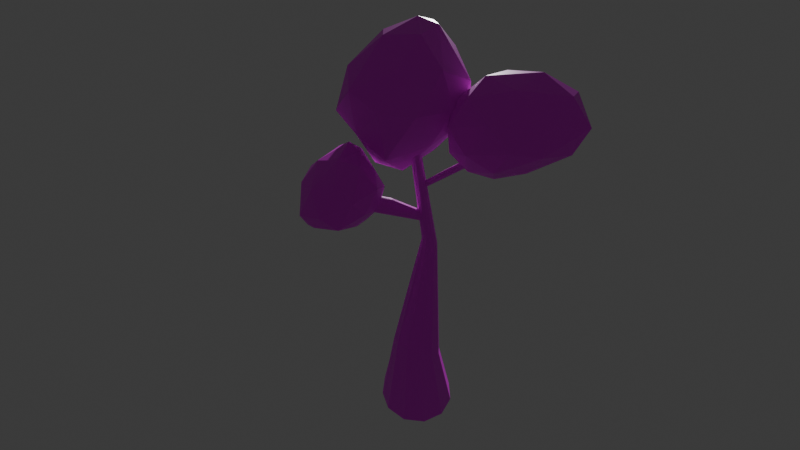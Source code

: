 # Source: FirstTree.blend  (saved by Blender 5.0.119; exported with 4.5.12 LTS)
import bpy
from mathutils import Matrix  # noqa: F401  (used for matrix-valued properties, if any)

bpy.ops.wm.read_factory_settings(use_empty=True)
scene = bpy.context.scene
scene.name = 'Scene'

# ---- collections
col_collection = bpy.data.collections.new('Collection'); scene.collection.children.link(col_collection)

# ---- images (referenced by path relative to the original .blend; pixels are not part of the script)
import os
ASSET_DIR = os.environ.get("B2B_ASSET_DIR", "")  # directory of the original .blend (textures are referenced by path, not embedded)
HERE = os.path.dirname(os.path.abspath(__file__))  # packed textures are extracted next to this script under _unpacked/

def load_image(name, relpath, width, height, colorspace="sRGB"):
    """Load a texture the original file referenced (path relative to the .blend, or extracted next to this script)."""
    p = next((c for c in (os.path.join(HERE, relpath), os.path.join(ASSET_DIR, relpath)) if relpath and os.path.exists(c)), "")
    if p:
        img = bpy.data.images.load(p, check_existing=True)
        img.name = name
    else:  # same state as the original file: an image datablock whose file is absent (Cycles renders it pink)
        img = bpy.data.images.new(name, width, height)
        img.source = "FILE"
        img.filepath = "//" + (relpath or name)
    img.colorspace_settings.name = colorspace
    return img
img_color_palette_2_png = load_image('Color_palette_2.png', 'Color_palette_2.png', 1024, 1024, 'sRGB')

# ---- materials (node trees are filled in below, after node groups)
mat_material_001 = bpy.data.materials.new('Material.001')

# ---- material node trees
mat_material_001.use_nodes = True; mat_material_001.node_tree.nodes.clear()
_N = mat_material_001.node_tree.nodes; _L = mat_material_001.node_tree.links
n0 = _N.new('ShaderNodeBsdfPrincipled'); n0.name = 'Principled BSDF'; n0.location = (-200, 100)
n1 = _N.new('ShaderNodeOutputMaterial'); n1.name = 'Material Output'; n1.location = (200, 100)
n2 = _N.new('ShaderNodeTexImage'); n2.name = 'Image Texture'; n2.location = (-490, 80)
n2.image = img_color_palette_2_png
_L.new(n0.outputs[0], n1.inputs[0])
_L.new(n2.outputs[0], n0.inputs[0])
n1.is_active_output = True

# ---- world
world_world = bpy.data.worlds.new('World'); scene.world = world_world
world_world.use_nodes = True; world_world.node_tree.nodes.clear()
_N = world_world.node_tree.nodes; _L = world_world.node_tree.links
n0 = _N.new('ShaderNodeOutputWorld'); n0.name = 'World Output'; n0.location = (200, 100)
n1 = _N.new('ShaderNodeBackground'); n1.name = 'Background'; n1.location = (-200, 100)
n1.inputs[0].default_value = (0.05088, 0.05088, 0.05088, 1.0)
_L.new(n1.outputs[0], n0.inputs[0])
n0.is_active_output = True
world_world.color = (0.05088, 0.05088, 0.05088)
world_world.sun_shadow_jitter_overblur = 0.0

# ---- cameras
cam_camera_001 = bpy.data.cameras.new('Camera.001')
cam_camera_001.lens = 11.0

# ---- meshes
me_cylinder_001 = bpy.data.meshes.new('Cylinder.001')
me_cylinder_001.from_pydata([(0.0, 1.0, -1.0), (-0.07205, 0.7256, 0.8783), (0.4753, 0.8489, -1.017), (0.2254, 0.6137, 0.8263), (0.866, 0.5, -1.0), (0.4218, 0.3755, 0.7346), (1.0, 0.0, -1.0), (0.4643, 0.07468, 0.6276), (0.866, -0.5, -1.0), (0.3416, -0.208, 0.534), (0.5, -0.866, -1.0), (0.08665, -0.397, 0.4791), (0.0, -1.0, -1.0), (-0.2323, -0.4414, 0.4773), (-0.5, -0.866, -1.0), (-0.5298, -0.3296, 0.5293), (-0.866, -0.5, -1.0), (-0.7261, -0.09132, 0.6211), (-1.0, 0.0, -1.0), (-0.7687, 0.2095, 0.7281), (-0.866, 0.5, -1.0), (-0.646, 0.4922, 0.8216), (-0.5, 0.866, -1.0), (-0.391, 0.6811, 0.8766), (-0.05149, -0.06295, 3.542), (-0.135, -0.03268, 3.466), (0.009625, -0.1456, 3.598), (0.03199, -0.2586, 3.618), (0.009625, -0.3716, 3.598), (-0.05149, -0.4542, 3.542), (-0.135, -0.4845, 3.466), (-0.2184, -0.4542, 3.39), (-0.2796, -0.3716, 3.334), (-0.3019, -0.2586, 3.314), (-0.2796, -0.1456, 3.334), (-0.2184, -0.06295, 3.39), (-0.03744, 0.3644, 5.713), (-0.09984, 0.3728, 5.722), (0.008802, 0.328, 5.704), (0.02638, 0.2729, 5.699), (0.01047, 0.2137, 5.699), (-0.03466, 0.1663, 5.705), (-0.09679, 0.1436, 5.714), (-0.1592, 0.152, 5.723), (-0.2051, 0.1891, 5.731), (-0.2224, 0.2448, 5.735), (-0.2065, 0.3039, 5.735), (-0.1617, 0.3507, 5.73), (0.0006017, -0.1963, 4.11), (0.01056, -0.1457, 4.066), (-0.04142, -0.2387, 4.142), (-0.1042, -0.2616, 4.154), (-0.171, -0.2588, 4.142), (-0.2239, -0.2311, 4.11), (-0.2487, -0.1859, 4.066), (-0.2387, -0.1353, 4.021), (-0.1967, -0.09287, 3.989), (-0.1339, -0.07001, 3.977), (-0.06709, -0.07281, 3.989), (-0.01422, -0.1005, 4.021), (0.4977, 1.712, 4.724), (0.5, 1.766, 4.653), (0.46, 1.668, 4.771), (0.3973, 1.646, 4.783), (0.3266, 1.652, 4.758), (0.2665, 1.685, 4.7), (0.2294, 1.756, 4.614), (0.2301, 1.815, 4.538), (0.2662, 1.863, 4.486), (0.3285, 1.886, 4.472), (0.4005, 1.879, 4.502), (0.4659, 1.818, 4.577), (0.1146, 0.7171, 4.566), (0.06089, 0.7412, 4.536), (0.2699, 0.8624, 4.45), (0.2947, 0.8199, 4.494), (0.2851, 0.7732, 4.537), (0.244, 0.7354, 4.567), (0.1818, 0.7152, 4.577), (-0.08849, 0.1076, 4.864), (-0.05966, 0.0873, 4.883), (-0.1197, 0.1048, 4.839), (-0.1448, 0.07979, 4.813), (-0.1573, 0.03913, 4.794), (-0.1538, -0.006692, 4.787), (-0.1355, -0.04561, 4.794), (-0.1072, -0.06703, 4.814), (-0.07627, -0.06482, 4.84), (-0.05091, -0.03934, 4.865), (-0.03798, 0.002427, 4.883), (-0.04114, 0.04888, 4.889), (-1.269, -0.3838, 5.489), (-1.239, -0.4073, 5.516), (-1.298, -0.3798, 5.453), (-1.318, -0.3962, 5.419), (-1.323, -0.4288, 5.395), (-1.314, -0.4699, 5.387), (-1.294, -0.5086, 5.397), (-1.267, -0.5342, 5.423), (-1.239, -0.5391, 5.458), (-1.218, -0.5215, 5.494), (-1.209, -0.4868, 5.519), (-1.216, -0.4449, 5.528), (0.2898, 0.7963, 4.516), (0.1482, 0.7162, 4.572), (0.2129, 0.7253, 4.572), (0.2645, 0.7541, 4.552), (0.2823, 0.8412, 4.472), (0.08768, 0.7289, 4.552), (-1.574, -0.5831, 5.019), (-0.8505, -1.109, 5.571), (-1.869, -1.528, 5.428), (-2.818, -0.8028, 5.441), (-2.199, 0.04789, 5.441), (-0.8415, -0.03801, 5.546), (-1.298, -1.434, 6.466), (-2.396, -1.17, 6.429), (-2.849, -0.4046, 6.259), (-1.396, 0.206, 6.429), (-0.6797, -0.5831, 6.466), (-1.637, -0.6227, 6.995), (-1.737, -1.083, 5.168), (-1.149, -0.8922, 5.168), (-1.329, -1.486, 5.349), (-0.7184, -0.5722, 5.479), (-1.149, -0.2741, 5.168), (-2.185, -0.6369, 5.136), (-2.348, -1.137, 5.461), (-1.822, -0.1369, 5.136), (-2.568, -0.2753, 5.378), (-1.397, 0.1721, 5.461), (-0.623, -0.8921, 6.019), (-0.6098, -0.2455, 5.982), (-1.592, -1.677, 5.875), (-0.9863, -1.392, 6.019), (-2.83, -1.084, 5.904), (-2.183, -1.405, 6.011), (-2.714, -0.1213, 5.812), (-3.077, -0.6213, 5.812), (-0.9997, 0.2265, 5.995), (-1.879, 0.2247, 5.904), (-0.8859, -1.083, 6.544), (-1.837, -1.392, 6.544), (-2.774, -0.8028, 6.413), (-2.186, 0.006252, 6.413), (-0.8859, -0.08315, 6.544), (-1.412, -1.083, 6.869), (-1.048, -0.5831, 6.869), (-2.097, -0.9537, 6.833), (-2.348, -0.4937, 6.738), (-1.509, -0.1447, 6.833), (0.2576, 0.3065, 5.182), (1.15, -0.7255, 6.129), (-0.1782, -1.048, 6.317), (-0.995, 0.05795, 6.312), (-0.1453, 1.245, 6.225), (1.26, 0.945, 6.038), (0.5437, -1.048, 7.485), (-0.4978, -0.4957, 7.746), (-0.7623, 0.7499, 7.485), (0.6758, 1.415, 7.272), (1.351, 0.06334, 7.485), (0.1828, 0.06334, 8.207), (0.003478, -0.5188, 5.699), (0.7931, -0.3725, 5.512), (0.5485, -1.095, 6.026), (1.319, 0.1179, 6.144), (0.813, 0.71, 5.377), (-0.471, 0.1342, 5.699), (-0.7156, -0.5887, 6.213), (0.0454, 0.9595, 5.377), (-0.6907, 0.7709, 6.144), (0.6503, 1.299, 5.956), (1.425, -0.3402, 6.901), (1.425, 0.4671, 6.901), (0.1828, -1.243, 6.901), (0.9504, -0.9932, 6.901), (-1.059, -0.3402, 6.901), (-0.5849, -0.9932, 6.901), (-0.5848, 1.12, 6.901), (-1.059, 0.4669, 6.901), (1.182, 1.485, 6.5), (0.3149, 1.61, 6.688), (1.082, -0.5897, 7.587), (-0.1606, -0.9932, 7.587), (-0.6638, 0.1909, 7.848), (-0.1606, 1.12, 7.587), (1.082, 0.7163, 7.587), (0.3949, -0.5897, 8.012), (0.8694, 0.06334, 8.012), (-0.1083, -0.2127, 8.273), (-0.3727, 0.4669, 8.012), (0.3949, 0.7163, 8.012), (0.8231, 1.545, 3.899), (1.535, 1.059, 4.443), (0.5512, 0.7589, 4.443), (-0.09456, 1.58, 4.314), (0.4443, 2.431, 4.077), (1.501, 2.063, 4.328), (1.133, 0.8401, 5.218), (0.1539, 1.151, 5.205), (0.003299, 2.132, 4.953), (0.988, 2.431, 4.957), (1.703, 1.545, 5.323), (0.7158, 1.436, 5.8), (0.6633, 1.083, 4.046), (1.241, 1.26, 4.046), (1.082, 0.7974, 4.366), (1.66, 1.545, 4.366), (1.232, 1.84, 4.012), (0.2952, 1.555, 4.009), (0.1461, 1.083, 4.366), (0.6332, 2.036, 3.943), (0.05088, 2.096, 4.04), (0.9874, 2.381, 4.043), (1.759, 1.26, 4.883), (1.749, 1.84, 4.849), (0.8396, 0.6564, 4.837), (1.404, 0.8037, 4.875), (-0.1208, 1.284, 4.82), (0.2596, 0.8289, 4.843), (0.07912, 2.447, 4.316), (-0.2104, 1.922, 4.548), (1.307, 2.381, 4.561), (0.6573, 2.624, 4.316), (1.508, 1.101, 5.377), (0.6118, 0.8992, 5.269), (-0.03574, 1.602, 5.253), (0.3987, 2.447, 4.833), (1.47, 2.036, 5.297), (0.9414, 1.002, 5.702), (1.252, 1.397, 5.764), (0.4243, 1.345, 5.579), (0.3068, 1.922, 5.384), (0.8876, 2.096, 5.394)], [], [(0, 1, 3, 2), (2, 3, 5, 4), (4, 5, 7, 6), (6, 7, 9, 8), (8, 9, 11, 10), (10, 11, 13, 12), (12, 13, 15, 14), (14, 15, 17, 16), (16, 17, 19, 18), (18, 19, 21, 20), (1, 23, 35, 25), (20, 21, 23, 22), (22, 23, 1, 0), (49, 75, 103, 76, 48), (31, 30, 42, 43), (3, 1, 25, 24), (7, 5, 26, 27), (23, 21, 34, 35), (5, 3, 24, 26), (21, 19, 33, 34), (19, 17, 32, 33), (17, 15, 31, 32), (15, 13, 30, 31), (13, 11, 29, 30), (11, 9, 28, 29), (9, 7, 27, 28), (51, 78, 104, 72, 52), (28, 27, 39, 40), (35, 34, 46, 47), (24, 25, 37, 36), (32, 31, 43, 44), (29, 28, 40, 41), (25, 35, 47, 37), (26, 24, 36, 38), (33, 32, 44, 45), (30, 29, 41, 42), (27, 26, 38, 39), (34, 33, 45, 46), (72, 64, 65, 73, 108), (74, 71, 61, 75, 107), (76, 60, 62, 77, 106), (56, 68, 69, 57), (53, 73, 65, 66, 54), (77, 62, 63, 78, 105), (57, 69, 70, 58), (54, 66, 67, 55), (78, 63, 64, 72, 104), (58, 70, 71, 74, 59), (75, 61, 60, 76, 103), (55, 67, 68, 56), (50, 77, 105, 78, 51), (48, 76, 106, 77, 50), (59, 74, 107, 75, 49), (52, 72, 108, 73, 53), (90, 80, 92, 102), (79, 81, 93, 91), (87, 88, 100, 99), (84, 85, 97, 96), (81, 82, 94, 93), (88, 89, 101, 100), (85, 86, 98, 97), (82, 83, 95, 94), (89, 90, 102, 101), (80, 79, 91, 92), (86, 87, 99, 98), (83, 84, 96, 95), (109, 122, 121), (110, 122, 124), (109, 121, 126), (109, 126, 128), (109, 128, 125), (110, 124, 131), (111, 123, 133), (112, 127, 135), (113, 129, 137), (114, 130, 139), (110, 131, 134), (111, 133, 136), (112, 135, 138), (113, 137, 140), (114, 139, 132), (115, 141, 146), (116, 142, 148), (117, 143, 149), (118, 144, 150), (119, 145, 147), (147, 150, 120), (147, 145, 150), (145, 118, 150), (150, 149, 120), (150, 144, 149), (144, 117, 149), (149, 148, 120), (149, 143, 148), (143, 116, 148), (148, 146, 120), (148, 142, 146), (142, 115, 146), (146, 147, 120), (146, 141, 147), (141, 119, 147), (132, 145, 119), (132, 139, 145), (139, 118, 145), (140, 144, 118), (140, 137, 144), (137, 117, 144), (138, 143, 117), (138, 135, 143), (135, 116, 143), (136, 142, 116), (136, 133, 142), (133, 115, 142), (134, 141, 115), (134, 131, 141), (131, 119, 141), (139, 140, 118), (139, 130, 140), (130, 113, 140), (137, 138, 117), (137, 129, 138), (129, 112, 138), (135, 136, 116), (135, 127, 136), (127, 111, 136), (133, 134, 115), (133, 123, 134), (123, 110, 134), (131, 132, 119), (131, 124, 132), (124, 114, 132), (125, 130, 114), (125, 128, 130), (128, 113, 130), (128, 129, 113), (128, 126, 129), (126, 112, 129), (126, 127, 112), (126, 121, 127), (121, 111, 127), (124, 125, 114), (124, 122, 125), (122, 109, 125), (121, 123, 111), (121, 122, 123), (122, 110, 123), (151, 164, 163), (152, 164, 166), (151, 163, 168), (151, 168, 170), (151, 170, 167), (152, 166, 173), (153, 165, 175), (154, 169, 177), (155, 171, 179), (156, 172, 181), (152, 173, 176), (153, 175, 178), (154, 177, 180), (155, 179, 182), (156, 181, 174), (157, 183, 188), (158, 184, 190), (159, 185, 191), (160, 186, 192), (161, 187, 189), (189, 192, 162), (189, 187, 192), (187, 160, 192), (192, 191, 162), (192, 186, 191), (186, 159, 191), (191, 190, 162), (191, 185, 190), (185, 158, 190), (190, 188, 162), (190, 184, 188), (184, 157, 188), (188, 189, 162), (188, 183, 189), (183, 161, 189), (174, 187, 161), (174, 181, 187), (181, 160, 187), (182, 186, 160), (182, 179, 186), (179, 159, 186), (180, 185, 159), (180, 177, 185), (177, 158, 185), (178, 184, 158), (178, 175, 184), (175, 157, 184), (176, 183, 157), (176, 173, 183), (173, 161, 183), (181, 182, 160), (181, 172, 182), (172, 155, 182), (179, 180, 159), (179, 171, 180), (171, 154, 180), (177, 178, 158), (177, 169, 178), (169, 153, 178), (175, 176, 157), (175, 165, 176), (165, 152, 176), (173, 174, 161), (173, 166, 174), (166, 156, 174), (167, 172, 156), (167, 170, 172), (170, 155, 172), (170, 171, 155), (170, 168, 171), (168, 154, 171), (168, 169, 154), (168, 163, 169), (163, 153, 169), (166, 167, 156), (166, 164, 167), (164, 151, 167), (163, 165, 153), (163, 164, 165), (164, 152, 165), (193, 206, 205), (194, 206, 208), (193, 205, 210), (193, 210, 212), (193, 212, 209), (194, 208, 215), (195, 207, 217), (196, 211, 219), (197, 213, 221), (198, 214, 223), (194, 215, 218), (195, 217, 220), (196, 219, 222), (197, 221, 224), (198, 223, 216), (199, 225, 230), (200, 226, 232), (201, 227, 233), (202, 228, 234), (203, 229, 231), (231, 234, 204), (231, 229, 234), (229, 202, 234), (234, 233, 204), (234, 228, 233), (228, 201, 233), (233, 232, 204), (233, 227, 232), (227, 200, 232), (232, 230, 204), (232, 226, 230), (226, 199, 230), (230, 231, 204), (230, 225, 231), (225, 203, 231), (216, 229, 203), (216, 223, 229), (223, 202, 229), (224, 228, 202), (224, 221, 228), (221, 201, 228), (222, 227, 201), (222, 219, 227), (219, 200, 227), (220, 226, 200), (220, 217, 226), (217, 199, 226), (218, 225, 199), (218, 215, 225), (215, 203, 225), (223, 224, 202), (223, 214, 224), (214, 197, 224), (221, 222, 201), (221, 213, 222), (213, 196, 222), (219, 220, 200), (219, 211, 220), (211, 195, 220), (217, 218, 199), (217, 207, 218), (207, 194, 218), (215, 216, 203), (215, 208, 216), (208, 198, 216), (209, 214, 198), (209, 212, 214), (212, 197, 214), (212, 213, 197), (212, 210, 213), (210, 196, 213), (210, 211, 196), (210, 205, 211), (205, 195, 211), (208, 209, 198), (208, 206, 209), (206, 193, 209), (205, 207, 195), (205, 206, 207), (206, 194, 207)])
_uv = me_cylinder_001.uv_layers.new(name='UVMap')
_uv.uv.foreach_set('vector', [0.9717, 0.2373, 0.9719, 0.2385, 0.9717, 0.2385, 0.9716, 0.2374, 0.9716, 0.2374, 0.9717, 0.2385, 0.9717, 0.2384, 0.9715, 0.2374, 0.9715, 0.2374, 0.9717, 0.2384, 0.9718, 0.2384, 0.9716, 0.2375, 0.9716, 0.2375, 0.9718, 0.2384, 0.9719, 0.2384, 0.9717, 0.2376, 0.9717, 0.2376, 0.9719, 0.2384, 0.972, 0.2383, 0.972, 0.2376, 0.972, 0.2376, 0.972, 0.2383, 0.9722, 0.2383, 0.9722, 0.2376, 0.9722, 0.2376, 0.9722, 0.2383, 0.9723, 0.2383, 0.9724, 0.2375, 0.9724, 0.2375, 0.9723, 0.2383, 0.9723, 0.2384, 0.9725, 0.2375, 0.9725, 0.2375, 0.9723, 0.2384, 0.9723, 0.2384, 0.9725, 0.2374, 0.9725, 0.2374, 0.9723, 0.2384, 0.9722, 0.2385, 0.9723, 0.2373, 0.9719, 0.2385, 0.972, 0.2385, 0.9721, 0.2398, 0.972, 0.2398, 0.9723, 0.2373, 0.9722, 0.2385, 0.972, 0.2385, 0.972, 0.2373, 0.972, 0.2373, 0.972, 0.2385, 0.9719, 0.2385, 0.9717, 0.2373, 0.972, 0.2401, 0.9717, 0.2403, 0.9717, 0.2403, 0.9717, 0.2403, 0.972, 0.2401, 0.9722, 0.2398, 0.9721, 0.2398, 0.972, 0.2408, 0.972, 0.2408, 0.9717, 0.2385, 0.9719, 0.2385, 0.972, 0.2398, 0.972, 0.2398, 0.9718, 0.2384, 0.9717, 0.2384, 0.972, 0.2399, 0.972, 0.2399, 0.972, 0.2385, 0.9722, 0.2385, 0.9721, 0.2398, 0.9721, 0.2398, 0.9717, 0.2384, 0.9717, 0.2385, 0.972, 0.2398, 0.972, 0.2399, 0.9722, 0.2385, 0.9723, 0.2384, 0.9722, 0.2397, 0.9721, 0.2398, 0.9723, 0.2384, 0.9723, 0.2384, 0.9722, 0.2397, 0.9722, 0.2397, 0.9723, 0.2384, 0.9723, 0.2383, 0.9722, 0.2398, 0.9722, 0.2397, 0.9723, 0.2383, 0.9722, 0.2383, 0.9721, 0.2398, 0.9722, 0.2398, 0.9722, 0.2383, 0.972, 0.2383, 0.9721, 0.2398, 0.9721, 0.2398, 0.972, 0.2383, 0.9719, 0.2384, 0.9721, 0.2398, 0.9721, 0.2398, 0.9719, 0.2384, 0.9718, 0.2384, 0.972, 0.2399, 0.9721, 0.2398, 0.4084, 0.6153, 0.4101, 0.6149, 0.4101, 0.6149, 0.4101, 0.6149, 0.4084, 0.6154, 0.9721, 0.2398, 0.972, 0.2399, 0.9719, 0.2408, 0.9719, 0.2408, 0.9721, 0.2398, 0.9721, 0.2398, 0.972, 0.2408, 0.972, 0.2408, 0.972, 0.2398, 0.972, 0.2398, 0.9719, 0.2408, 0.9719, 0.2408, 0.9722, 0.2397, 0.9722, 0.2398, 0.972, 0.2408, 0.972, 0.2408, 0.9721, 0.2398, 0.9721, 0.2398, 0.9719, 0.2408, 0.972, 0.2408, 0.972, 0.2398, 0.9721, 0.2398, 0.972, 0.2408, 0.9719, 0.2408, 0.972, 0.2399, 0.972, 0.2398, 0.9719, 0.2408, 0.9719, 0.2408, 0.9722, 0.2397, 0.9722, 0.2397, 0.972, 0.2408, 0.972, 0.2408, 0.9721, 0.2398, 0.9721, 0.2398, 0.972, 0.2408, 0.972, 0.2408, 0.972, 0.2399, 0.972, 0.2399, 0.9719, 0.2408, 0.9719, 0.2408, 0.9721, 0.2398, 0.9722, 0.2397, 0.972, 0.2408, 0.972, 0.2408, 0.4101, 0.6149, 0.4119, 0.6148, 0.4119, 0.615, 0.4101, 0.615, 0.4101, 0.615, 0.4104, 0.615, 0.4122, 0.6151, 0.4121, 0.6149, 0.4103, 0.6149, 0.4104, 0.615, 0.4103, 0.6149, 0.412, 0.6148, 0.4119, 0.6147, 0.4102, 0.6148, 0.4102, 0.6148, 0.4086, 0.6157, 0.4122, 0.6154, 0.4123, 0.6154, 0.4087, 0.6157, 0.9721, 0.2401, 0.9718, 0.2404, 0.9715, 0.2405, 0.9715, 0.2405, 0.9721, 0.2401, 0.4102, 0.6148, 0.4119, 0.6147, 0.4119, 0.6147, 0.4101, 0.6149, 0.4101, 0.6148, 0.4087, 0.6157, 0.4123, 0.6154, 0.4123, 0.6153, 0.4087, 0.6156, 0.9721, 0.2401, 0.9715, 0.2405, 0.9715, 0.2405, 0.9721, 0.2401, 0.4101, 0.6149, 0.4119, 0.6147, 0.4119, 0.6148, 0.4101, 0.6149, 0.4101, 0.6149, 0.972, 0.24, 0.9714, 0.2404, 0.9714, 0.2405, 0.9717, 0.2403, 0.972, 0.2401, 0.4103, 0.6149, 0.4121, 0.6149, 0.412, 0.6148, 0.4103, 0.6149, 0.4103, 0.6149, 0.9721, 0.2401, 0.9715, 0.2405, 0.9714, 0.2404, 0.9721, 0.24, 0.4085, 0.6153, 0.4102, 0.6148, 0.4101, 0.6148, 0.4101, 0.6149, 0.4084, 0.6153, 0.972, 0.2401, 0.9717, 0.2403, 0.9717, 0.2404, 0.9717, 0.2404, 0.972, 0.2401, 0.972, 0.2401, 0.9717, 0.2403, 0.9717, 0.2403, 0.9717, 0.2403, 0.972, 0.2401, 0.9721, 0.2401, 0.9718, 0.2404, 0.9718, 0.2404, 0.9718, 0.2404, 0.9721, 0.2401, 0.9682, 0.2371, 0.9682, 0.2371, 0.9682, 0.2371, 0.9682, 0.2371, 0.972, 0.2404, 0.972, 0.2404, 0.9726, 0.2407, 0.9725, 0.2407, 0.972, 0.2404, 0.972, 0.2404, 0.9726, 0.2407, 0.9726, 0.2407, 0.972, 0.2404, 0.972, 0.2404, 0.9726, 0.2407, 0.9726, 0.2407, 0.972, 0.2404, 0.972, 0.2404, 0.9726, 0.2407, 0.9726, 0.2407, 0.972, 0.2404, 0.972, 0.2404, 0.9725, 0.2407, 0.9726, 0.2407, 0.972, 0.2404, 0.972, 0.2404, 0.9726, 0.2407, 0.9726, 0.2407, 0.972, 0.2404, 0.972, 0.2404, 0.9726, 0.2407, 0.9726, 0.2407, 0.972, 0.2404, 0.972, 0.2404, 0.9725, 0.2407, 0.9725, 0.2407, 0.972, 0.2404, 0.972, 0.2404, 0.9725, 0.2407, 0.9725, 0.2407, 0.972, 0.2404, 0.972, 0.2404, 0.9726, 0.2407, 0.9726, 0.2407, 0.972, 0.2404, 0.972, 0.2404, 0.9726, 0.2407, 0.9726, 0.2407, 0.4062, 0.6151, 0.4063, 0.6143, 0.4051, 0.6147, 0.4064, 0.6133, 0.4063, 0.6143, 0.4073, 0.6135, 0.4062, 0.6151, 0.4051, 0.6147, 0.4049, 0.6156, 0.4062, 0.6151, 0.4049, 0.6156, 0.4066, 0.6154, 0.4062, 0.6151, 0.4066, 0.6154, 0.4073, 0.6145, 0.4064, 0.6133, 0.4073, 0.6135, 0.4069, 0.6125, 0.4041, 0.6141, 0.4052, 0.6139, 0.4044, 0.613, 0.4027, 0.6156, 0.4036, 0.6147, 0.4019, 0.6141, 0.4062, 0.6153, 0.4046, 0.6158, 0.4043, 0.6149, 0.4081, 0.6137, 0.4078, 0.6144, 0.4084, 0.6129, 0.4064, 0.6133, 0.4069, 0.6125, 0.4057, 0.6125, 0.4041, 0.6141, 0.4044, 0.613, 0.4034, 0.6131, 0.4027, 0.6156, 0.4019, 0.6141, 0.4018, 0.6151, 0.4062, 0.6153, 0.4043, 0.6149, 0.4071, 0.6138, 0.4081, 0.6137, 0.4084, 0.6129, 0.4079, 0.6126, 0.4051, 0.6117, 0.4063, 0.6115, 0.4054, 0.6109, 0.403, 0.6122, 0.4041, 0.6117, 0.4041, 0.6111, 0.4029, 0.6134, 0.4024, 0.6126, 0.4043, 0.6114, 0.4078, 0.6121, 0.4059, 0.6125, 0.4069, 0.611, 0.4073, 0.6117, 0.4079, 0.6116, 0.4068, 0.6109, 0.4068, 0.6109, 0.4069, 0.611, 0.4057, 0.6106, 0.4068, 0.6109, 0.4079, 0.6116, 0.4069, 0.611, 0.4079, 0.6116, 0.4078, 0.6121, 0.4069, 0.611, 0.4069, 0.611, 0.4043, 0.6114, 0.4057, 0.6106, 0.4069, 0.611, 0.4059, 0.6125, 0.4043, 0.6114, 0.4059, 0.6125, 0.4029, 0.6134, 0.4043, 0.6114, 0.4043, 0.6114, 0.4041, 0.6111, 0.4057, 0.6106, 0.4043, 0.6114, 0.4024, 0.6126, 0.4041, 0.6111, 0.4024, 0.6126, 0.403, 0.6122, 0.4041, 0.6111, 0.4041, 0.6111, 0.4054, 0.6109, 0.4057, 0.6106, 0.4041, 0.6111, 0.4041, 0.6117, 0.4054, 0.6109, 0.4041, 0.6117, 0.4051, 0.6117, 0.4054, 0.6109, 0.4054, 0.6109, 0.4068, 0.6109, 0.4057, 0.6106, 0.4054, 0.6109, 0.4063, 0.6115, 0.4068, 0.6109, 0.4063, 0.6115, 0.4073, 0.6117, 0.4068, 0.6109, 0.4079, 0.6126, 0.4079, 0.6116, 0.4073, 0.6117, 0.4079, 0.6126, 0.4084, 0.6129, 0.4079, 0.6116, 0.4084, 0.6129, 0.4078, 0.6121, 0.4079, 0.6116, 0.4071, 0.6138, 0.4059, 0.6125, 0.4078, 0.6121, 0.4071, 0.6138, 0.4043, 0.6149, 0.4059, 0.6125, 0.4043, 0.6149, 0.4029, 0.6134, 0.4059, 0.6125, 0.4018, 0.6151, 0.4024, 0.6126, 0.4029, 0.6134, 0.4018, 0.6151, 0.4019, 0.6141, 0.4024, 0.6126, 0.4019, 0.6141, 0.403, 0.6122, 0.4024, 0.6126, 0.4034, 0.6131, 0.4041, 0.6117, 0.403, 0.6122, 0.4034, 0.6131, 0.4044, 0.613, 0.4041, 0.6117, 0.4044, 0.613, 0.4051, 0.6117, 0.4041, 0.6117, 0.4057, 0.6125, 0.4063, 0.6115, 0.4051, 0.6117, 0.4057, 0.6125, 0.4069, 0.6125, 0.4063, 0.6115, 0.4069, 0.6125, 0.4073, 0.6117, 0.4063, 0.6115, 0.4084, 0.6129, 0.4071, 0.6138, 0.4078, 0.6121, 0.4084, 0.6129, 0.4078, 0.6144, 0.4071, 0.6138, 0.4078, 0.6144, 0.4062, 0.6153, 0.4071, 0.6138, 0.4043, 0.6149, 0.4018, 0.6151, 0.4029, 0.6134, 0.4043, 0.6149, 0.4046, 0.6158, 0.4018, 0.6151, 0.4046, 0.6158, 0.4027, 0.6156, 0.4018, 0.6151, 0.4019, 0.6141, 0.4034, 0.6131, 0.403, 0.6122, 0.4019, 0.6141, 0.4036, 0.6147, 0.4034, 0.6131, 0.4036, 0.6147, 0.4041, 0.6141, 0.4034, 0.6131, 0.4044, 0.613, 0.4057, 0.6125, 0.4051, 0.6117, 0.4044, 0.613, 0.4052, 0.6139, 0.4057, 0.6125, 0.4052, 0.6139, 0.4064, 0.6133, 0.4057, 0.6125, 0.4069, 0.6125, 0.4079, 0.6126, 0.4073, 0.6117, 0.4069, 0.6125, 0.4073, 0.6135, 0.4079, 0.6126, 0.4073, 0.6135, 0.4081, 0.6137, 0.4079, 0.6126, 0.4073, 0.6145, 0.4078, 0.6144, 0.4081, 0.6137, 0.4073, 0.6145, 0.4066, 0.6154, 0.4078, 0.6144, 0.4066, 0.6154, 0.4062, 0.6153, 0.4078, 0.6144, 0.4066, 0.6154, 0.4046, 0.6158, 0.4062, 0.6153, 0.4066, 0.6154, 0.4049, 0.6156, 0.4046, 0.6158, 0.4049, 0.6156, 0.4027, 0.6156, 0.4046, 0.6158, 0.4049, 0.6156, 0.4036, 0.6147, 0.4027, 0.6156, 0.4049, 0.6156, 0.4051, 0.6147, 0.4036, 0.6147, 0.4051, 0.6147, 0.4041, 0.6141, 0.4036, 0.6147, 0.4073, 0.6135, 0.4073, 0.6145, 0.4081, 0.6137, 0.4073, 0.6135, 0.4063, 0.6143, 0.4073, 0.6145, 0.4063, 0.6143, 0.4062, 0.6151, 0.4073, 0.6145, 0.4051, 0.6147, 0.4052, 0.6139, 0.4041, 0.6141, 0.4051, 0.6147, 0.4063, 0.6143, 0.4052, 0.6139, 0.4063, 0.6143, 0.4064, 0.6133, 0.4052, 0.6139, 0.4095, 0.6137, 0.4089, 0.6128, 0.4081, 0.6128, 0.4087, 0.6119, 0.4089, 0.6128, 0.4098, 0.6119, 0.4095, 0.6137, 0.4081, 0.6128, 0.4087, 0.6132, 0.4095, 0.6137, 0.4087, 0.6132, 0.4105, 0.6137, 0.4095, 0.6137, 0.4105, 0.6137, 0.4104, 0.6132, 0.4087, 0.6119, 0.4098, 0.6119, 0.4093, 0.6108, 0.4072, 0.6118, 0.4078, 0.6121, 0.4072, 0.6108, 0.408, 0.6122, 0.4073, 0.6122, 0.4072, 0.6108, 0.4111, 0.6123, 0.4098, 0.6126, 0.4107, 0.6108, 0.411, 0.6121, 0.4114, 0.6125, 0.4119, 0.6115, 0.4087, 0.6119, 0.4093, 0.6108, 0.4082, 0.6108, 0.4072, 0.6118, 0.4072, 0.6108, 0.4067, 0.6108, 0.408, 0.6122, 0.4072, 0.6108, 0.4088, 0.6109, 0.4111, 0.6123, 0.4107, 0.6108, 0.4121, 0.6113, 0.411, 0.6121, 0.4119, 0.6115, 0.4104, 0.6108, 0.4078, 0.6099, 0.4088, 0.6098, 0.4083, 0.6089, 0.4076, 0.6091, 0.4072, 0.6096, 0.4084, 0.6081, 0.4098, 0.6094, 0.4086, 0.6086, 0.4095, 0.6083, 0.4118, 0.6101, 0.411, 0.6093, 0.4105, 0.6087, 0.4098, 0.6099, 0.4107, 0.6097, 0.4096, 0.609, 0.4096, 0.609, 0.4105, 0.6087, 0.4092, 0.6083, 0.4096, 0.609, 0.4107, 0.6097, 0.4105, 0.6087, 0.4107, 0.6097, 0.4118, 0.6101, 0.4105, 0.6087, 0.4105, 0.6087, 0.4095, 0.6083, 0.4092, 0.6083, 0.4105, 0.6087, 0.411, 0.6093, 0.4095, 0.6083, 0.411, 0.6093, 0.4098, 0.6094, 0.4095, 0.6083, 0.4095, 0.6083, 0.4084, 0.6081, 0.4092, 0.6083, 0.4095, 0.6083, 0.4086, 0.6086, 0.4084, 0.6081, 0.4086, 0.6086, 0.4076, 0.6091, 0.4084, 0.6081, 0.4084, 0.6081, 0.4083, 0.6089, 0.4092, 0.6083, 0.4084, 0.6081, 0.4072, 0.6096, 0.4083, 0.6089, 0.4072, 0.6096, 0.4078, 0.6099, 0.4083, 0.6089, 0.4083, 0.6089, 0.4096, 0.609, 0.4092, 0.6083, 0.4083, 0.6089, 0.4088, 0.6098, 0.4096, 0.609, 0.4088, 0.6098, 0.4098, 0.6099, 0.4096, 0.609, 0.4104, 0.6108, 0.4107, 0.6097, 0.4098, 0.6099, 0.4104, 0.6108, 0.4119, 0.6115, 0.4107, 0.6097, 0.4119, 0.6115, 0.4118, 0.6101, 0.4107, 0.6097, 0.4121, 0.6113, 0.411, 0.6093, 0.4118, 0.6101, 0.4121, 0.6113, 0.4107, 0.6108, 0.411, 0.6093, 0.4107, 0.6108, 0.4098, 0.6094, 0.411, 0.6093, 0.4088, 0.6109, 0.4086, 0.6086, 0.4098, 0.6094, 0.4088, 0.6109, 0.4072, 0.6108, 0.4086, 0.6086, 0.4072, 0.6108, 0.4076, 0.6091, 0.4086, 0.6086, 0.4067, 0.6108, 0.4072, 0.6096, 0.4076, 0.6091, 0.4067, 0.6108, 0.4072, 0.6108, 0.4072, 0.6096, 0.4072, 0.6108, 0.4078, 0.6099, 0.4072, 0.6096, 0.4082, 0.6108, 0.4088, 0.6098, 0.4078, 0.6099, 0.4082, 0.6108, 0.4093, 0.6108, 0.4088, 0.6098, 0.4093, 0.6108, 0.4098, 0.6099, 0.4088, 0.6098, 0.4119, 0.6115, 0.4121, 0.6113, 0.4118, 0.6101, 0.4119, 0.6115, 0.4114, 0.6125, 0.4121, 0.6113, 0.4114, 0.6125, 0.4111, 0.6123, 0.4121, 0.6113, 0.4107, 0.6108, 0.4088, 0.6109, 0.4098, 0.6094, 0.4107, 0.6108, 0.4098, 0.6126, 0.4088, 0.6109, 0.4098, 0.6126, 0.408, 0.6122, 0.4088, 0.6109, 0.4072, 0.6108, 0.4067, 0.6108, 0.4076, 0.6091, 0.4072, 0.6108, 0.4073, 0.6122, 0.4067, 0.6108, 0.4073, 0.6122, 0.4072, 0.6118, 0.4067, 0.6108, 0.4072, 0.6108, 0.4082, 0.6108, 0.4078, 0.6099, 0.4072, 0.6108, 0.4078, 0.6121, 0.4082, 0.6108, 0.4078, 0.6121, 0.4087, 0.6119, 0.4082, 0.6108, 0.4093, 0.6108, 0.4104, 0.6108, 0.4098, 0.6099, 0.4093, 0.6108, 0.4098, 0.6119, 0.4104, 0.6108, 0.4098, 0.6119, 0.411, 0.6121, 0.4104, 0.6108, 0.4104, 0.6132, 0.4114, 0.6125, 0.411, 0.6121, 0.4104, 0.6132, 0.4105, 0.6137, 0.4114, 0.6125, 0.4105, 0.6137, 0.4111, 0.6123, 0.4114, 0.6125, 0.4105, 0.6137, 0.4098, 0.6126, 0.4111, 0.6123, 0.4105, 0.6137, 0.4087, 0.6132, 0.4098, 0.6126, 0.4087, 0.6132, 0.408, 0.6122, 0.4098, 0.6126, 0.4087, 0.6132, 0.4073, 0.6122, 0.408, 0.6122, 0.4087, 0.6132, 0.4081, 0.6128, 0.4073, 0.6122, 0.4081, 0.6128, 0.4072, 0.6118, 0.4073, 0.6122, 0.4098, 0.6119, 0.4104, 0.6132, 0.411, 0.6121, 0.4098, 0.6119, 0.4089, 0.6128, 0.4104, 0.6132, 0.4089, 0.6128, 0.4095, 0.6137, 0.4104, 0.6132, 0.4081, 0.6128, 0.4078, 0.6121, 0.4072, 0.6118, 0.4081, 0.6128, 0.4089, 0.6128, 0.4078, 0.6121, 0.4089, 0.6128, 0.4087, 0.6119, 0.4078, 0.6121, 0.4116, 0.6157, 0.4113, 0.615, 0.4109, 0.6154, 0.4111, 0.6143, 0.4113, 0.615, 0.4118, 0.6144, 0.4116, 0.6157, 0.4109, 0.6154, 0.4116, 0.616, 0.4116, 0.6157, 0.4116, 0.616, 0.4125, 0.616, 0.4116, 0.6157, 0.4125, 0.616, 0.4122, 0.6153, 0.4111, 0.6143, 0.4118, 0.6144, 0.4115, 0.6136, 0.4103, 0.6148, 0.4106, 0.6146, 0.4103, 0.614, 0.4116, 0.616, 0.4107, 0.6154, 0.411, 0.6149, 0.4133, 0.6162, 0.4126, 0.6166, 0.4135, 0.6163, 0.4126, 0.6147, 0.4132, 0.6157, 0.4132, 0.6147, 0.4111, 0.6143, 0.4115, 0.6136, 0.4107, 0.6137, 0.4103, 0.6148, 0.4103, 0.614, 0.4104, 0.6144, 0.4116, 0.616, 0.411, 0.6149, 0.4123, 0.6159, 0.4133, 0.6162, 0.4135, 0.6163, 0.4138, 0.6157, 0.4126, 0.6147, 0.4132, 0.6147, 0.4124, 0.6138, 0.4107, 0.6134, 0.4113, 0.613, 0.411, 0.6128, 0.4109, 0.614, 0.4106, 0.6136, 0.4114, 0.6133, 0.4129, 0.615, 0.4118, 0.6142, 0.4125, 0.6138, 0.4135, 0.6143, 0.4136, 0.615, 0.4129, 0.6135, 0.412, 0.6131, 0.4127, 0.6134, 0.4117, 0.6126, 0.4117, 0.6126, 0.4129, 0.6135, 0.4117, 0.6128, 0.4117, 0.6126, 0.4127, 0.6134, 0.4129, 0.6135, 0.4127, 0.6134, 0.4135, 0.6143, 0.4129, 0.6135, 0.4129, 0.6135, 0.4125, 0.6138, 0.4117, 0.6128, 0.4129, 0.6135, 0.4136, 0.615, 0.4125, 0.6138, 0.4136, 0.615, 0.4129, 0.615, 0.4125, 0.6138, 0.4125, 0.6138, 0.4114, 0.6133, 0.4117, 0.6128, 0.4125, 0.6138, 0.4118, 0.6142, 0.4114, 0.6133, 0.4118, 0.6142, 0.4109, 0.614, 0.4114, 0.6133, 0.4114, 0.6133, 0.411, 0.6128, 0.4117, 0.6128, 0.4114, 0.6133, 0.4106, 0.6136, 0.411, 0.6128, 0.4106, 0.6136, 0.4107, 0.6134, 0.411, 0.6128, 0.411, 0.6128, 0.4117, 0.6126, 0.4117, 0.6128, 0.411, 0.6128, 0.4113, 0.613, 0.4117, 0.6126, 0.4113, 0.613, 0.412, 0.6131, 0.4117, 0.6126, 0.4124, 0.6138, 0.4127, 0.6134, 0.412, 0.6131, 0.4124, 0.6138, 0.4132, 0.6147, 0.4127, 0.6134, 0.4132, 0.6147, 0.4135, 0.6143, 0.4127, 0.6134, 0.4138, 0.6157, 0.4136, 0.615, 0.4135, 0.6143, 0.4138, 0.6157, 0.4135, 0.6163, 0.4136, 0.615, 0.4135, 0.6163, 0.4129, 0.615, 0.4136, 0.615, 0.4123, 0.6159, 0.4118, 0.6142, 0.4129, 0.615, 0.4123, 0.6159, 0.411, 0.6149, 0.4118, 0.6142, 0.411, 0.6149, 0.4109, 0.614, 0.4118, 0.6142, 0.4104, 0.6144, 0.4106, 0.6136, 0.4109, 0.614, 0.4104, 0.6144, 0.4103, 0.614, 0.4106, 0.6136, 0.4103, 0.614, 0.4107, 0.6134, 0.4106, 0.6136, 0.4107, 0.6137, 0.4113, 0.613, 0.4107, 0.6134, 0.4107, 0.6137, 0.4115, 0.6136, 0.4113, 0.613, 0.4115, 0.6136, 0.412, 0.6131, 0.4113, 0.613, 0.4132, 0.6147, 0.4138, 0.6157, 0.4135, 0.6143, 0.4132, 0.6147, 0.4132, 0.6157, 0.4138, 0.6157, 0.4132, 0.6157, 0.4133, 0.6162, 0.4138, 0.6157, 0.4135, 0.6163, 0.4123, 0.6159, 0.4129, 0.615, 0.4135, 0.6163, 0.4126, 0.6166, 0.4123, 0.6159, 0.4126, 0.6166, 0.4116, 0.616, 0.4123, 0.6159, 0.411, 0.6149, 0.4104, 0.6144, 0.4109, 0.614, 0.411, 0.6149, 0.4107, 0.6154, 0.4104, 0.6144, 0.4107, 0.6154, 0.4103, 0.6148, 0.4104, 0.6144, 0.4103, 0.614, 0.4107, 0.6137, 0.4107, 0.6134, 0.4103, 0.614, 0.4106, 0.6146, 0.4107, 0.6137, 0.4106, 0.6146, 0.4111, 0.6143, 0.4107, 0.6137, 0.4115, 0.6136, 0.4124, 0.6138, 0.412, 0.6131, 0.4115, 0.6136, 0.4118, 0.6144, 0.4124, 0.6138, 0.4118, 0.6144, 0.4126, 0.6147, 0.4124, 0.6138, 0.4122, 0.6153, 0.4132, 0.6157, 0.4126, 0.6147, 0.4122, 0.6153, 0.4125, 0.616, 0.4132, 0.6157, 0.4125, 0.616, 0.4133, 0.6162, 0.4132, 0.6157, 0.4125, 0.616, 0.4126, 0.6166, 0.4133, 0.6162, 0.4125, 0.616, 0.4116, 0.616, 0.4126, 0.6166, 0.4116, 0.616, 0.4116, 0.616, 0.4126, 0.6166, 0.4116, 0.616, 0.4107, 0.6154, 0.4116, 0.616, 0.4116, 0.616, 0.4109, 0.6154, 0.4107, 0.6154, 0.4109, 0.6154, 0.4103, 0.6148, 0.4107, 0.6154, 0.4118, 0.6144, 0.4122, 0.6153, 0.4126, 0.6147, 0.4118, 0.6144, 0.4113, 0.615, 0.4122, 0.6153, 0.4113, 0.615, 0.4116, 0.6157, 0.4122, 0.6153, 0.4109, 0.6154, 0.4106, 0.6146, 0.4103, 0.6148, 0.4109, 0.6154, 0.4113, 0.615, 0.4106, 0.6146, 0.4113, 0.615, 0.4111, 0.6143, 0.4106, 0.6146])
me_cylinder_001.materials.append(mat_material_001)
me_cylinder_001.update()

# ---- objects
ob_cylinder_001 = bpy.data.objects.new('Cylinder.001', me_cylinder_001)
ob_camera = bpy.data.objects.new('Camera', cam_camera_001)

# ---- transforms, parenting, visibility, modifiers, constraints
ob_cylinder_001.location = (-0.03964, 0.0, 1.0)
ob_camera.location = (-4.361, 4.048, 6.218)
ob_camera.rotation_euler = (1.346, 3.284e-06, -2.245)

# ---- collection membership
col_collection.objects.link(ob_cylinder_001)
col_collection.objects.link(ob_camera)

# ---- scene / render settings (as saved in the file)
scene.camera = ob_camera
scene.frame_start = 1; scene.frame_end = 250; scene.frame_set(1)
scene.render.engine = 'BLENDER_EEVEE_NEXT'
scene.render.bake_bias = 0.0
scene.render.bake_samples = 0
scene.cycles.sampling_pattern = 'TABULATED_SOBOL'
scene.eevee.use_volume_custom_range = False
bpy.context.view_layer.update()

# ---- added for rendering (the .blend has no usable light): sun
light_auto_sun = bpy.data.lights.new('AutoSun', 'SUN')
light_auto_sun.energy = 3.0
light_auto_sun.angle = 0.0523599
ob_auto_sun = bpy.data.objects.new('AutoSun', light_auto_sun)
scene.collection.objects.link(ob_auto_sun)
ob_auto_sun.rotation_euler = (0.872665, 0.174533, 0.523599)
bpy.context.view_layer.update()
